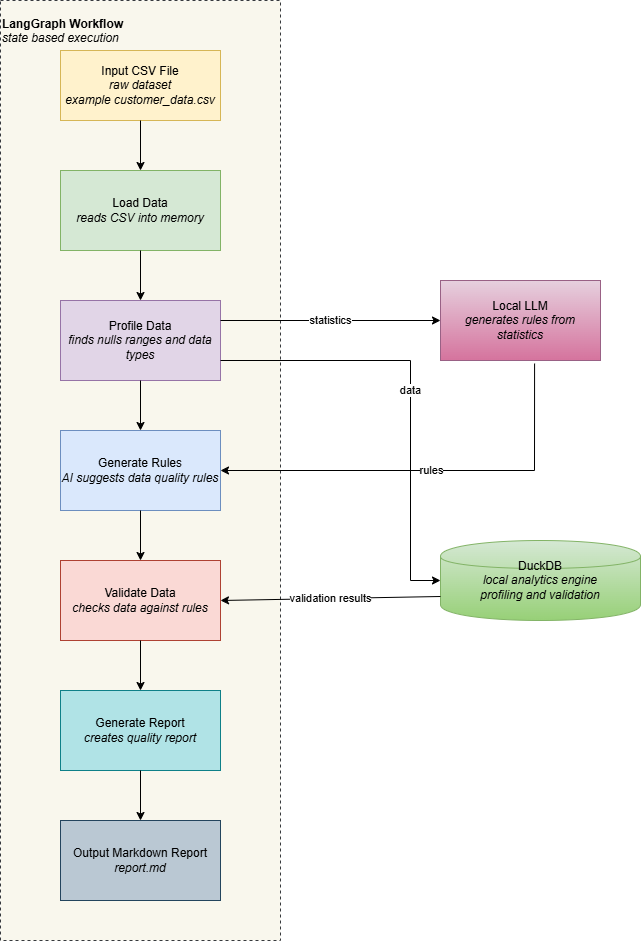

The diagram above was exported from draw.io. Its source (the exported page's mxGraphModel, read from the mxfile embedded in the PNG):
<mxGraphModel dx="2453" dy="1012" grid="0" gridSize="10" guides="1" tooltips="1" connect="1" arrows="1" fold="1" page="1" pageScale="1" pageWidth="850" pageHeight="1100" background="#ffffff" math="0" shadow="0">
  <root>
    <mxCell id="0" />
    <mxCell id="1" parent="0" />
    <mxCell id="hSB6zrfCa2nE4NaKRWtG-1" parent="1" style="rounded=0;whiteSpace=wrap;html=1;dashed=1;container=1;collapsible=0;recursiveResize=0;verticalAlign=top;align=left;spacingTop=10;fillColor=#f9f7ed;strokeColor=#36393d;" value="&lt;b&gt;LangGraph Workflow&lt;/b&gt;&lt;br&gt;&lt;i&gt;state based execution&lt;/i&gt;&lt;div&gt;&lt;br&gt;&lt;/div&gt;" vertex="1">
      <mxGeometry height="940" width="280" x="-80" y="40" as="geometry" />
    </mxCell>
    <mxCell id="hSB6zrfCa2nE4NaKRWtG-2" parent="hSB6zrfCa2nE4NaKRWtG-1" style="whiteSpace=wrap;html=1;rounded=0;fillColor=#fff2cc;strokeColor=#d6b656;" value="Input CSV File&lt;br&gt;&lt;i&gt;raw dataset&lt;/i&gt;&lt;br&gt;&lt;i&gt;example customer_data.csv&lt;/i&gt;" vertex="1">
      <mxGeometry height="70" width="160" x="60" y="50" as="geometry" />
    </mxCell>
    <mxCell id="hSB6zrfCa2nE4NaKRWtG-3" parent="hSB6zrfCa2nE4NaKRWtG-1" style="whiteSpace=wrap;html=1;rounded=0;fillColor=#d5e8d4;strokeColor=#82b366;" value="Load Data&lt;br&gt;&lt;i&gt;reads CSV into memory&lt;/i&gt;" vertex="1">
      <mxGeometry height="80" width="160" x="60" y="170" as="geometry" />
    </mxCell>
    <mxCell id="hSB6zrfCa2nE4NaKRWtG-4" parent="hSB6zrfCa2nE4NaKRWtG-1" style="whiteSpace=wrap;html=1;rounded=0;fillColor=#e1d5e7;strokeColor=#9673a6;" value="Profile Data&lt;br&gt;&lt;i&gt;finds nulls ranges and data types&lt;/i&gt;" vertex="1">
      <mxGeometry height="80" width="160" x="60" y="300" as="geometry" />
    </mxCell>
    <mxCell id="hSB6zrfCa2nE4NaKRWtG-5" parent="hSB6zrfCa2nE4NaKRWtG-1" style="whiteSpace=wrap;html=1;rounded=0;fillColor=#dae8fc;strokeColor=#6c8ebf;" value="Generate Rules&lt;br&gt;&lt;i&gt;AI suggests data quality rules&lt;/i&gt;" vertex="1">
      <mxGeometry height="80" width="160" x="60" y="430" as="geometry" />
    </mxCell>
    <mxCell id="hSB6zrfCa2nE4NaKRWtG-6" parent="hSB6zrfCa2nE4NaKRWtG-1" style="whiteSpace=wrap;html=1;rounded=0;fillColor=#fad9d5;strokeColor=#ae4132;" value="Validate Data&lt;br&gt;&lt;i&gt;checks data against rules&lt;/i&gt;" vertex="1">
      <mxGeometry height="80" width="160" x="60" y="560" as="geometry" />
    </mxCell>
    <mxCell id="hSB6zrfCa2nE4NaKRWtG-7" parent="hSB6zrfCa2nE4NaKRWtG-1" style="whiteSpace=wrap;html=1;rounded=0;fillColor=#b0e3e6;strokeColor=#0e8088;" value="Generate Report&lt;br&gt;&lt;i&gt;creates quality report&lt;/i&gt;" vertex="1">
      <mxGeometry height="80" width="160" x="60" y="690" as="geometry" />
    </mxCell>
    <mxCell id="hSB6zrfCa2nE4NaKRWtG-8" parent="hSB6zrfCa2nE4NaKRWtG-1" style="whiteSpace=wrap;html=1;rounded=0;fillColor=#bac8d3;strokeColor=#23445d;" value="Output Markdown Report&lt;br&gt;&lt;i&gt;report.md&lt;/i&gt;" vertex="1">
      <mxGeometry height="80" width="160" x="60" y="820" as="geometry" />
    </mxCell>
    <mxCell id="hSB6zrfCa2nE4NaKRWtG-9" edge="1" parent="hSB6zrfCa2nE4NaKRWtG-1" source="hSB6zrfCa2nE4NaKRWtG-2" style="endArrow=classic;html=1;rounded=0;" target="hSB6zrfCa2nE4NaKRWtG-3" value="">
      <mxGeometry relative="1" as="geometry">
        <mxPoint x="140" y="120" as="sourcePoint" />
        <mxPoint x="140" y="170" as="targetPoint" />
      </mxGeometry>
    </mxCell>
    <mxCell id="hSB6zrfCa2nE4NaKRWtG-10" edge="1" parent="hSB6zrfCa2nE4NaKRWtG-1" source="hSB6zrfCa2nE4NaKRWtG-3" style="endArrow=classic;html=1;rounded=0;" target="hSB6zrfCa2nE4NaKRWtG-4" value="">
      <mxGeometry relative="1" as="geometry">
        <mxPoint x="140" y="250" as="sourcePoint" />
        <mxPoint x="140" y="300" as="targetPoint" />
      </mxGeometry>
    </mxCell>
    <mxCell id="hSB6zrfCa2nE4NaKRWtG-11" edge="1" parent="hSB6zrfCa2nE4NaKRWtG-1" source="hSB6zrfCa2nE4NaKRWtG-4" style="endArrow=classic;html=1;rounded=0;" target="hSB6zrfCa2nE4NaKRWtG-5" value="">
      <mxGeometry relative="1" as="geometry">
        <mxPoint x="140" y="380" as="sourcePoint" />
        <mxPoint x="140" y="430" as="targetPoint" />
      </mxGeometry>
    </mxCell>
    <mxCell id="hSB6zrfCa2nE4NaKRWtG-12" edge="1" parent="hSB6zrfCa2nE4NaKRWtG-1" source="hSB6zrfCa2nE4NaKRWtG-5" style="endArrow=classic;html=1;rounded=0;" target="hSB6zrfCa2nE4NaKRWtG-6" value="">
      <mxGeometry relative="1" as="geometry">
        <mxPoint x="140" y="510" as="sourcePoint" />
        <mxPoint x="140" y="560" as="targetPoint" />
      </mxGeometry>
    </mxCell>
    <mxCell id="hSB6zrfCa2nE4NaKRWtG-13" edge="1" parent="hSB6zrfCa2nE4NaKRWtG-1" source="hSB6zrfCa2nE4NaKRWtG-6" style="endArrow=classic;html=1;rounded=0;" target="hSB6zrfCa2nE4NaKRWtG-7" value="">
      <mxGeometry relative="1" as="geometry">
        <mxPoint x="140" y="640" as="sourcePoint" />
        <mxPoint x="140" y="690" as="targetPoint" />
      </mxGeometry>
    </mxCell>
    <mxCell id="hSB6zrfCa2nE4NaKRWtG-14" edge="1" parent="hSB6zrfCa2nE4NaKRWtG-1" source="hSB6zrfCa2nE4NaKRWtG-7" style="endArrow=classic;html=1;rounded=0;" target="hSB6zrfCa2nE4NaKRWtG-8" value="">
      <mxGeometry relative="1" as="geometry">
        <mxPoint x="140" y="770" as="sourcePoint" />
        <mxPoint x="140" y="820" as="targetPoint" />
      </mxGeometry>
    </mxCell>
    <mxCell id="hSB6zrfCa2nE4NaKRWtG-15" parent="1" style="whiteSpace=wrap;html=1;rounded=0;fillColor=#e6d0de;gradientColor=#d5739d;strokeColor=#996185;" value="Local LLM&lt;br&gt;&lt;i&gt;generates rules from statistics&lt;/i&gt;" vertex="1">
      <mxGeometry height="80" width="160" x="360" y="320" as="geometry" />
    </mxCell>
    <mxCell id="hSB6zrfCa2nE4NaKRWtG-16" parent="1" style="shape=cylinder;whiteSpace=wrap;html=1;backgroundOutline=1;fillColor=#d5e8d4;gradientColor=#97d077;strokeColor=#82b366;" value="DuckDB&lt;br&gt;&lt;i&gt;local analytics engine&lt;/i&gt;&lt;br&gt;&lt;i&gt;profiling and validation&lt;/i&gt;" vertex="1">
      <mxGeometry height="80" width="200" x="360" y="580" as="geometry" />
    </mxCell>
    <mxCell id="hSB6zrfCa2nE4NaKRWtG-17" edge="1" parent="1" source="hSB6zrfCa2nE4NaKRWtG-4" style="endArrow=classic;html=1;rounded=0;exitX=1;exitY=0.25;entryX=0;entryY=0.5;exitDx=0;exitDy=0;" target="hSB6zrfCa2nE4NaKRWtG-15" value="statistics">
      <mxGeometry relative="1" as="geometry">
        <mxPoint x="200" y="350" as="sourcePoint" />
        <mxPoint x="360" y="360" as="targetPoint" />
      </mxGeometry>
    </mxCell>
    <mxCell id="hSB6zrfCa2nE4NaKRWtG-18" edge="1" parent="1" source="hSB6zrfCa2nE4NaKRWtG-15" style="endArrow=classic;html=1;rounded=0;exitX=0.588;exitY=1.038;entryX=1;entryY=0.5;exitDx=0;exitDy=0;exitPerimeter=0;" target="hSB6zrfCa2nE4NaKRWtG-5" value="rules">
      <mxGeometry relative="1" as="geometry">
        <Array as="points">
          <mxPoint x="454" y="510" />
        </Array>
        <mxPoint x="440" y="400" as="sourcePoint" />
        <mxPoint x="200" y="480" as="targetPoint" />
      </mxGeometry>
    </mxCell>
    <mxCell id="hSB6zrfCa2nE4NaKRWtG-19" edge="1" parent="1" source="hSB6zrfCa2nE4NaKRWtG-4" style="endArrow=classic;html=1;rounded=0;exitX=1;exitY=0.75;entryX=0;entryY=0.5;exitDx=0;exitDy=0;" target="hSB6zrfCa2nE4NaKRWtG-16" value="data">
      <mxGeometry relative="1" as="geometry">
        <Array as="points">
          <mxPoint x="330" y="400" />
          <mxPoint x="330" y="620" />
        </Array>
        <mxPoint x="200" y="350" as="sourcePoint" />
        <mxPoint x="360" y="620" as="targetPoint" />
      </mxGeometry>
    </mxCell>
    <mxCell id="hSB6zrfCa2nE4NaKRWtG-20" edge="1" parent="1" source="hSB6zrfCa2nE4NaKRWtG-16" style="endArrow=classic;html=1;rounded=0;entryX=1;entryY=0.5;exitX=0;exitY=0.7;exitDx=0;exitDy=0;" target="hSB6zrfCa2nE4NaKRWtG-6" value="validation results">
      <mxGeometry relative="1" as="geometry">
        <Array as="points" />
        <mxPoint x="350" y="640" as="sourcePoint" />
        <mxPoint x="200" y="610" as="targetPoint" />
      </mxGeometry>
    </mxCell>
  </root>
</mxGraphModel>